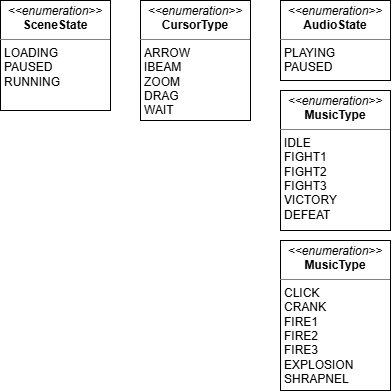

The diagram above was exported from draw.io. Its source (the exported page's mxGraphModel, read from the mxfile embedded in the PNG):
<mxGraphModel dx="763" dy="461" grid="1" gridSize="10" guides="1" tooltips="1" connect="1" arrows="1" fold="1" page="1" pageScale="1" pageWidth="850" pageHeight="1100" math="0" shadow="0">
  <root>
    <mxCell id="0" />
    <mxCell id="1" parent="0" />
    <mxCell id="-quJppw6hEab8HLkE4G9-1" parent="1" style="verticalAlign=top;align=left;overflow=fill;html=1;whiteSpace=wrap;" value="&lt;p style=&quot;margin:0px;margin-top:4px;text-align:center;&quot;&gt;&lt;i&gt;&amp;lt;&amp;lt;enumeration&amp;gt;&amp;gt;&lt;/i&gt;&lt;br&gt;&lt;b&gt;SceneState&lt;/b&gt;&lt;/p&gt;&lt;hr size=&quot;1&quot; style=&quot;border-style:solid;&quot;&gt;&lt;p style=&quot;margin:0px;margin-left:4px;&quot;&gt;LOADING&lt;br&gt;PAUSED&lt;br&gt;RUNNING&lt;br&gt;&lt;/p&gt;" vertex="1">
      <mxGeometry height="110" width="110" x="10" y="10" as="geometry" />
    </mxCell>
    <mxCell id="-quJppw6hEab8HLkE4G9-2" parent="1" style="verticalAlign=top;align=left;overflow=fill;html=1;whiteSpace=wrap;" value="&lt;p style=&quot;margin:0px;margin-top:4px;text-align:center;&quot;&gt;&lt;i&gt;&amp;lt;&amp;lt;enumeration&amp;gt;&amp;gt;&lt;/i&gt;&lt;br&gt;&lt;b&gt;CursorType&lt;/b&gt;&lt;/p&gt;&lt;hr size=&quot;1&quot; style=&quot;border-style:solid;&quot;&gt;&lt;p style=&quot;margin:0px;margin-left:4px;&quot;&gt;ARROW&lt;br&gt;IBEAM&lt;br&gt;ZOOM&lt;br&gt;DRAG&lt;/p&gt;&lt;p style=&quot;margin:0px;margin-left:4px;&quot;&gt;WAIT&lt;/p&gt;" vertex="1">
      <mxGeometry height="120" width="110" x="150" y="10" as="geometry" />
    </mxCell>
    <mxCell id="-quJppw6hEab8HLkE4G9-4" parent="1" style="verticalAlign=top;align=left;overflow=fill;html=1;whiteSpace=wrap;" value="&lt;p style=&quot;margin:0px;margin-top:4px;text-align:center;&quot;&gt;&lt;i&gt;&amp;lt;&amp;lt;enumeration&amp;gt;&amp;gt;&lt;/i&gt;&lt;br&gt;&lt;b&gt;AudioState&lt;/b&gt;&lt;/p&gt;&lt;hr size=&quot;1&quot; style=&quot;border-style:solid;&quot;&gt;&lt;p style=&quot;margin:0px;margin-left:4px;&quot;&gt;PLAYING&lt;br&gt;PAUSED&lt;/p&gt;" vertex="1">
      <mxGeometry height="80" width="110" x="290" y="10" as="geometry" />
    </mxCell>
    <mxCell id="-quJppw6hEab8HLkE4G9-5" parent="1" style="verticalAlign=top;align=left;overflow=fill;html=1;whiteSpace=wrap;" value="&lt;p style=&quot;margin:0px;margin-top:4px;text-align:center;&quot;&gt;&lt;i&gt;&amp;lt;&amp;lt;enumeration&amp;gt;&amp;gt;&lt;/i&gt;&lt;br&gt;&lt;b&gt;MusicType&lt;/b&gt;&lt;/p&gt;&lt;hr size=&quot;1&quot; style=&quot;border-style:solid;&quot;&gt;&lt;p style=&quot;margin:0px;margin-left:4px;&quot;&gt;IDLE&lt;br&gt;FIGHT1&lt;/p&gt;&lt;p style=&quot;margin:0px;margin-left:4px;&quot;&gt;FIGHT2&lt;/p&gt;&lt;p style=&quot;margin:0px;margin-left:4px;&quot;&gt;FIGHT3&lt;/p&gt;&lt;p style=&quot;margin:0px;margin-left:4px;&quot;&gt;VICTORY&lt;/p&gt;&lt;p style=&quot;margin:0px;margin-left:4px;&quot;&gt;DEFEAT&lt;/p&gt;" vertex="1">
      <mxGeometry height="140" width="110" x="290" y="100" as="geometry" />
    </mxCell>
    <mxCell id="-quJppw6hEab8HLkE4G9-6" parent="1" style="verticalAlign=top;align=left;overflow=fill;html=1;whiteSpace=wrap;" value="&lt;p style=&quot;margin:0px;margin-top:4px;text-align:center;&quot;&gt;&lt;i&gt;&amp;lt;&amp;lt;enumeration&amp;gt;&amp;gt;&lt;/i&gt;&lt;br&gt;&lt;b&gt;MusicType&lt;/b&gt;&lt;/p&gt;&lt;hr size=&quot;1&quot; style=&quot;border-style:solid;&quot;&gt;&lt;p style=&quot;margin:0px;margin-left:4px;&quot;&gt;CLICK&lt;br&gt;CRANK&lt;/p&gt;&lt;p style=&quot;margin:0px;margin-left:4px;&quot;&gt;FIRE1&lt;/p&gt;&lt;p style=&quot;margin:0px;margin-left:4px;&quot;&gt;FIRE2&lt;/p&gt;&lt;p style=&quot;margin:0px;margin-left:4px;&quot;&gt;FIRE3&lt;br&gt;EXPLOSION&lt;/p&gt;&lt;p style=&quot;margin:0px;margin-left:4px;&quot;&gt;SHRAPNEL&lt;/p&gt;" vertex="1">
      <mxGeometry height="150" width="110" x="290" y="250" as="geometry" />
    </mxCell>
  </root>
</mxGraphModel>